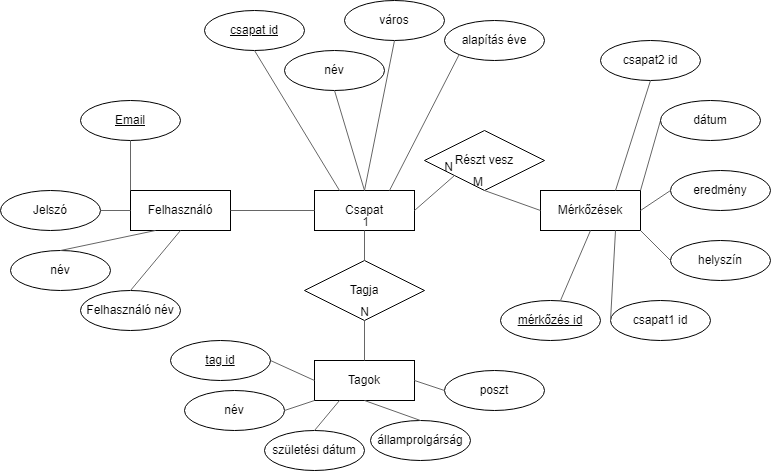

The diagram above was exported from draw.io. Its source (the exported page's mxGraphModel, read from the mxfile embedded in the PNG):
<mxGraphModel dx="1393" dy="766" grid="1" gridSize="10" guides="1" tooltips="1" connect="1" arrows="1" fold="1" page="1" pageScale="1" pageWidth="827" pageHeight="1169" math="0" shadow="0">
  <root>
    <mxCell id="0" />
    <mxCell id="1" parent="0" />
    <mxCell id="WHFa9EzJ1td1gtTdWFNO-2" value="Részt vesz" style="shape=rhombus;perimeter=rhombusPerimeter;whiteSpace=wrap;html=1;align=center;" parent="1" vertex="1">
      <mxGeometry x="474" y="150" width="120" height="60" as="geometry" />
    </mxCell>
    <mxCell id="WHFa9EzJ1td1gtTdWFNO-3" value="Tagja" style="shape=rhombus;perimeter=rhombusPerimeter;whiteSpace=wrap;html=1;align=center;" parent="1" vertex="1">
      <mxGeometry x="354" y="280" width="120" height="60" as="geometry" />
    </mxCell>
    <mxCell id="WHFa9EzJ1td1gtTdWFNO-4" value="Felhasználó" style="whiteSpace=wrap;html=1;align=center;" parent="1" vertex="1">
      <mxGeometry x="180" y="210" width="100" height="40" as="geometry" />
    </mxCell>
    <mxCell id="WHFa9EzJ1td1gtTdWFNO-5" value="Csapat" style="whiteSpace=wrap;html=1;align=center;" parent="1" vertex="1">
      <mxGeometry x="364" y="210" width="100" height="40" as="geometry" />
    </mxCell>
    <mxCell id="WHFa9EzJ1td1gtTdWFNO-6" value="Tagok" style="whiteSpace=wrap;html=1;align=center;" parent="1" vertex="1">
      <mxGeometry x="364" y="380" width="100" height="40" as="geometry" />
    </mxCell>
    <mxCell id="WHFa9EzJ1td1gtTdWFNO-7" value="Mérkőzések" style="whiteSpace=wrap;html=1;align=center;" parent="1" vertex="1">
      <mxGeometry x="590" y="210" width="100" height="40" as="geometry" />
    </mxCell>
    <mxCell id="WHFa9EzJ1td1gtTdWFNO-9" value="Jelszó" style="ellipse;whiteSpace=wrap;html=1;align=center;" parent="1" vertex="1">
      <mxGeometry x="50" y="210" width="100" height="40" as="geometry" />
    </mxCell>
    <mxCell id="WHFa9EzJ1td1gtTdWFNO-10" value="Email" style="ellipse;whiteSpace=wrap;html=1;align=center;fontStyle=4;" parent="1" vertex="1">
      <mxGeometry x="130" y="120" width="100" height="40" as="geometry" />
    </mxCell>
    <mxCell id="WHFa9EzJ1td1gtTdWFNO-12" value="név" style="ellipse;whiteSpace=wrap;html=1;align=center;" parent="1" vertex="1">
      <mxGeometry x="60" y="270" width="100" height="40" as="geometry" />
    </mxCell>
    <mxCell id="WHFa9EzJ1td1gtTdWFNO-13" value="város" style="ellipse;whiteSpace=wrap;html=1;align=center;" parent="1" vertex="1">
      <mxGeometry x="394" y="20" width="100" height="40" as="geometry" />
    </mxCell>
    <mxCell id="WHFa9EzJ1td1gtTdWFNO-14" value="csapat id" style="ellipse;whiteSpace=wrap;html=1;align=center;fontStyle=4;" parent="1" vertex="1">
      <mxGeometry x="254" y="30" width="100" height="40" as="geometry" />
    </mxCell>
    <mxCell id="WHFa9EzJ1td1gtTdWFNO-15" value="alapítás éve" style="ellipse;whiteSpace=wrap;html=1;align=center;" parent="1" vertex="1">
      <mxGeometry x="494" y="40" width="100" height="40" as="geometry" />
    </mxCell>
    <mxCell id="WHFa9EzJ1td1gtTdWFNO-16" value="államprolgárság" style="ellipse;whiteSpace=wrap;html=1;align=center;" parent="1" vertex="1">
      <mxGeometry x="420" y="440" width="100" height="40" as="geometry" />
    </mxCell>
    <mxCell id="WHFa9EzJ1td1gtTdWFNO-18" value="születési dátum" style="ellipse;whiteSpace=wrap;html=1;align=center;" parent="1" vertex="1">
      <mxGeometry x="314" y="450" width="100" height="40" as="geometry" />
    </mxCell>
    <mxCell id="WHFa9EzJ1td1gtTdWFNO-19" value="poszt" style="ellipse;whiteSpace=wrap;html=1;align=center;" parent="1" vertex="1">
      <mxGeometry x="494" y="390" width="100" height="40" as="geometry" />
    </mxCell>
    <mxCell id="WHFa9EzJ1td1gtTdWFNO-20" value="eredmény" style="ellipse;whiteSpace=wrap;html=1;align=center;" parent="1" vertex="1">
      <mxGeometry x="720" y="190" width="100" height="40" as="geometry" />
    </mxCell>
    <mxCell id="WHFa9EzJ1td1gtTdWFNO-22" value="helyszín" style="ellipse;whiteSpace=wrap;html=1;align=center;" parent="1" vertex="1">
      <mxGeometry x="720" y="260" width="100" height="40" as="geometry" />
    </mxCell>
    <mxCell id="WHFa9EzJ1td1gtTdWFNO-23" value="csapat1 id" style="ellipse;whiteSpace=wrap;html=1;align=center;" parent="1" vertex="1">
      <mxGeometry x="660" y="320" width="100" height="40" as="geometry" />
    </mxCell>
    <mxCell id="WHFa9EzJ1td1gtTdWFNO-24" value="csapat2 id" style="ellipse;whiteSpace=wrap;html=1;align=center;" parent="1" vertex="1">
      <mxGeometry x="650" y="60" width="100" height="40" as="geometry" />
    </mxCell>
    <mxCell id="WHFa9EzJ1td1gtTdWFNO-25" value="" style="endArrow=none;html=1;rounded=0;entryX=0.5;entryY=1;entryDx=0;entryDy=0;exitX=0.5;exitY=0;exitDx=0;exitDy=0;strokeColor=#666666;fillColor=#f5f5f5;" parent="1" source="WHFa9EzJ1td1gtTdWFNO-6" target="WHFa9EzJ1td1gtTdWFNO-3" edge="1">
      <mxGeometry relative="1" as="geometry">
        <mxPoint x="370" y="390" as="sourcePoint" />
        <mxPoint x="560" y="430" as="targetPoint" />
      </mxGeometry>
    </mxCell>
    <mxCell id="WHFa9EzJ1td1gtTdWFNO-26" value="N" style="resizable=0;html=1;whiteSpace=wrap;align=right;verticalAlign=bottom;" parent="WHFa9EzJ1td1gtTdWFNO-25" connectable="0" vertex="1">
      <mxGeometry x="1" relative="1" as="geometry">
        <mxPoint x="6" as="offset" />
      </mxGeometry>
    </mxCell>
    <mxCell id="WHFa9EzJ1td1gtTdWFNO-27" value="" style="endArrow=none;html=1;rounded=0;entryX=0.5;entryY=0;entryDx=0;entryDy=0;exitX=0.5;exitY=1;exitDx=0;exitDy=0;fillColor=#f5f5f5;strokeColor=#666666;" parent="1" source="WHFa9EzJ1td1gtTdWFNO-5" target="WHFa9EzJ1td1gtTdWFNO-3" edge="1">
      <mxGeometry relative="1" as="geometry">
        <mxPoint x="400" y="430" as="sourcePoint" />
        <mxPoint x="560" y="430" as="targetPoint" />
      </mxGeometry>
    </mxCell>
    <mxCell id="WHFa9EzJ1td1gtTdWFNO-28" value="1" style="resizable=0;html=1;whiteSpace=wrap;align=right;verticalAlign=bottom;fontColor=#1A1A1A;" parent="WHFa9EzJ1td1gtTdWFNO-27" connectable="0" vertex="1">
      <mxGeometry x="1" relative="1" as="geometry">
        <mxPoint x="6" y="-30" as="offset" />
      </mxGeometry>
    </mxCell>
    <mxCell id="WHFa9EzJ1td1gtTdWFNO-29" value="" style="endArrow=none;html=1;rounded=0;exitX=1;exitY=0.5;exitDx=0;exitDy=0;entryX=0;entryY=1;entryDx=0;entryDy=0;fillColor=#f5f5f5;strokeColor=#666666;" parent="1" source="WHFa9EzJ1td1gtTdWFNO-5" target="WHFa9EzJ1td1gtTdWFNO-2" edge="1">
      <mxGeometry relative="1" as="geometry">
        <mxPoint x="400" y="430" as="sourcePoint" />
        <mxPoint x="560" y="430" as="targetPoint" />
      </mxGeometry>
    </mxCell>
    <mxCell id="WHFa9EzJ1td1gtTdWFNO-30" value="N" style="resizable=0;html=1;whiteSpace=wrap;align=right;verticalAlign=bottom;" parent="WHFa9EzJ1td1gtTdWFNO-29" connectable="0" vertex="1">
      <mxGeometry x="1" relative="1" as="geometry" />
    </mxCell>
    <mxCell id="WHFa9EzJ1td1gtTdWFNO-31" value="" style="endArrow=none;html=1;rounded=0;exitX=0;exitY=0.5;exitDx=0;exitDy=0;entryX=0.5;entryY=1;entryDx=0;entryDy=0;fillColor=#f5f5f5;strokeColor=#666666;" parent="1" source="WHFa9EzJ1td1gtTdWFNO-7" target="WHFa9EzJ1td1gtTdWFNO-2" edge="1">
      <mxGeometry relative="1" as="geometry">
        <mxPoint x="400" y="430" as="sourcePoint" />
        <mxPoint x="560" y="430" as="targetPoint" />
      </mxGeometry>
    </mxCell>
    <mxCell id="WHFa9EzJ1td1gtTdWFNO-32" value="M" style="resizable=0;html=1;whiteSpace=wrap;align=right;verticalAlign=bottom;" parent="WHFa9EzJ1td1gtTdWFNO-31" connectable="0" vertex="1">
      <mxGeometry x="1" relative="1" as="geometry" />
    </mxCell>
    <mxCell id="WHFa9EzJ1td1gtTdWFNO-34" value="" style="endArrow=none;html=1;rounded=0;exitX=1;exitY=0.5;exitDx=0;exitDy=0;entryX=0;entryY=0.5;entryDx=0;entryDy=0;fillColor=#f5f5f5;strokeColor=#666666;" parent="1" source="WHFa9EzJ1td1gtTdWFNO-4" target="WHFa9EzJ1td1gtTdWFNO-5" edge="1">
      <mxGeometry relative="1" as="geometry">
        <mxPoint x="400" y="430" as="sourcePoint" />
        <mxPoint x="234" y="170" as="targetPoint" />
      </mxGeometry>
    </mxCell>
    <mxCell id="WHFa9EzJ1td1gtTdWFNO-38" value="" style="endArrow=none;html=1;rounded=0;entryX=0;entryY=0;entryDx=0;entryDy=0;exitX=0.5;exitY=1;exitDx=0;exitDy=0;fillColor=#f5f5f5;strokeColor=#666666;" parent="1" source="WHFa9EzJ1td1gtTdWFNO-10" target="WHFa9EzJ1td1gtTdWFNO-4" edge="1">
      <mxGeometry relative="1" as="geometry">
        <mxPoint x="400" y="430" as="sourcePoint" />
        <mxPoint x="560" y="430" as="targetPoint" />
      </mxGeometry>
    </mxCell>
    <mxCell id="WHFa9EzJ1td1gtTdWFNO-39" value="" style="endArrow=none;html=1;rounded=0;exitX=0;exitY=0.5;exitDx=0;exitDy=0;entryX=1;entryY=0.5;entryDx=0;entryDy=0;fillColor=#f5f5f5;strokeColor=#666666;" parent="1" source="WHFa9EzJ1td1gtTdWFNO-4" target="WHFa9EzJ1td1gtTdWFNO-9" edge="1">
      <mxGeometry relative="1" as="geometry">
        <mxPoint x="400" y="430" as="sourcePoint" />
        <mxPoint x="560" y="430" as="targetPoint" />
      </mxGeometry>
    </mxCell>
    <mxCell id="WHFa9EzJ1td1gtTdWFNO-41" value="" style="endArrow=none;html=1;rounded=0;exitX=0.25;exitY=1;exitDx=0;exitDy=0;entryX=0.5;entryY=0;entryDx=0;entryDy=0;fillColor=#f5f5f5;strokeColor=#666666;" parent="1" source="WHFa9EzJ1td1gtTdWFNO-4" target="WHFa9EzJ1td1gtTdWFNO-12" edge="1">
      <mxGeometry relative="1" as="geometry">
        <mxPoint x="400" y="430" as="sourcePoint" />
        <mxPoint x="560" y="430" as="targetPoint" />
      </mxGeometry>
    </mxCell>
    <mxCell id="WHFa9EzJ1td1gtTdWFNO-42" value="" style="endArrow=none;html=1;rounded=0;exitX=0;exitY=0.5;exitDx=0;exitDy=0;entryX=1;entryY=0.5;entryDx=0;entryDy=0;fillColor=#f5f5f5;strokeColor=#666666;" parent="1" source="WHFa9EzJ1td1gtTdWFNO-6" target="WHFa9EzJ1td1gtTdWFNO-61" edge="1">
      <mxGeometry relative="1" as="geometry">
        <mxPoint x="400" y="430" as="sourcePoint" />
        <mxPoint x="333.9999999999925" y="430" as="targetPoint" />
      </mxGeometry>
    </mxCell>
    <mxCell id="WHFa9EzJ1td1gtTdWFNO-43" value="" style="endArrow=none;html=1;rounded=0;exitX=0.25;exitY=1;exitDx=0;exitDy=0;entryX=0.5;entryY=0;entryDx=0;entryDy=0;fillColor=#f5f5f5;strokeColor=#666666;" parent="1" source="WHFa9EzJ1td1gtTdWFNO-6" target="WHFa9EzJ1td1gtTdWFNO-18" edge="1">
      <mxGeometry relative="1" as="geometry">
        <mxPoint x="400" y="430" as="sourcePoint" />
        <mxPoint x="560" y="430" as="targetPoint" />
      </mxGeometry>
    </mxCell>
    <mxCell id="WHFa9EzJ1td1gtTdWFNO-44" value="" style="endArrow=none;html=1;rounded=0;exitX=0.5;exitY=1;exitDx=0;exitDy=0;entryX=0.5;entryY=0;entryDx=0;entryDy=0;fillColor=#f5f5f5;strokeColor=#666666;" parent="1" source="WHFa9EzJ1td1gtTdWFNO-6" target="WHFa9EzJ1td1gtTdWFNO-16" edge="1">
      <mxGeometry relative="1" as="geometry">
        <mxPoint x="400" y="430" as="sourcePoint" />
        <mxPoint x="560" y="430" as="targetPoint" />
      </mxGeometry>
    </mxCell>
    <mxCell id="WHFa9EzJ1td1gtTdWFNO-45" value="" style="endArrow=none;html=1;rounded=0;exitX=1;exitY=0.5;exitDx=0;exitDy=0;entryX=0;entryY=0.5;entryDx=0;entryDy=0;fillColor=#f5f5f5;strokeColor=#666666;" parent="1" source="WHFa9EzJ1td1gtTdWFNO-6" target="WHFa9EzJ1td1gtTdWFNO-19" edge="1">
      <mxGeometry relative="1" as="geometry">
        <mxPoint x="400" y="430" as="sourcePoint" />
        <mxPoint x="560" y="430" as="targetPoint" />
      </mxGeometry>
    </mxCell>
    <mxCell id="WHFa9EzJ1td1gtTdWFNO-46" value="" style="endArrow=none;html=1;rounded=0;entryX=0.5;entryY=1;entryDx=0;entryDy=0;exitX=0.75;exitY=0;exitDx=0;exitDy=0;fillColor=#f5f5f5;strokeColor=#666666;" parent="1" source="WHFa9EzJ1td1gtTdWFNO-7" target="WHFa9EzJ1td1gtTdWFNO-24" edge="1">
      <mxGeometry relative="1" as="geometry">
        <mxPoint x="400" y="430" as="sourcePoint" />
        <mxPoint x="560" y="430" as="targetPoint" />
      </mxGeometry>
    </mxCell>
    <mxCell id="WHFa9EzJ1td1gtTdWFNO-47" value="" style="endArrow=none;html=1;rounded=0;entryX=0;entryY=0.5;entryDx=0;entryDy=0;exitX=1;exitY=0;exitDx=0;exitDy=0;fillColor=#f5f5f5;strokeColor=#666666;" parent="1" source="WHFa9EzJ1td1gtTdWFNO-7" target="WHFa9EzJ1td1gtTdWFNO-65" edge="1">
      <mxGeometry relative="1" as="geometry">
        <mxPoint x="400" y="430" as="sourcePoint" />
        <mxPoint x="719.9999999999995" y="150" as="targetPoint" />
      </mxGeometry>
    </mxCell>
    <mxCell id="WHFa9EzJ1td1gtTdWFNO-48" value="" style="endArrow=none;html=1;rounded=0;entryX=0;entryY=0.5;entryDx=0;entryDy=0;exitX=1;exitY=0.5;exitDx=0;exitDy=0;fillColor=#f5f5f5;strokeColor=#666666;" parent="1" source="WHFa9EzJ1td1gtTdWFNO-7" target="WHFa9EzJ1td1gtTdWFNO-20" edge="1">
      <mxGeometry relative="1" as="geometry">
        <mxPoint x="400" y="430" as="sourcePoint" />
        <mxPoint x="560" y="430" as="targetPoint" />
      </mxGeometry>
    </mxCell>
    <mxCell id="WHFa9EzJ1td1gtTdWFNO-49" value="" style="endArrow=none;html=1;rounded=0;entryX=0;entryY=0.5;entryDx=0;entryDy=0;exitX=1;exitY=1;exitDx=0;exitDy=0;fillColor=#f5f5f5;strokeColor=#666666;" parent="1" source="WHFa9EzJ1td1gtTdWFNO-7" target="WHFa9EzJ1td1gtTdWFNO-22" edge="1">
      <mxGeometry relative="1" as="geometry">
        <mxPoint x="400" y="430" as="sourcePoint" />
        <mxPoint x="560" y="430" as="targetPoint" />
      </mxGeometry>
    </mxCell>
    <mxCell id="WHFa9EzJ1td1gtTdWFNO-50" value="" style="endArrow=none;html=1;rounded=0;entryX=0;entryY=0.5;entryDx=0;entryDy=0;exitX=0.75;exitY=1;exitDx=0;exitDy=0;fillColor=#f5f5f5;strokeColor=#666666;" parent="1" source="WHFa9EzJ1td1gtTdWFNO-7" target="WHFa9EzJ1td1gtTdWFNO-23" edge="1">
      <mxGeometry relative="1" as="geometry">
        <mxPoint x="400" y="430" as="sourcePoint" />
        <mxPoint x="560" y="430" as="targetPoint" />
      </mxGeometry>
    </mxCell>
    <mxCell id="WHFa9EzJ1td1gtTdWFNO-51" value="" style="endArrow=none;html=1;rounded=0;entryX=0.5;entryY=1;entryDx=0;entryDy=0;exitX=0.25;exitY=0;exitDx=0;exitDy=0;fillColor=#f5f5f5;strokeColor=#666666;" parent="1" source="WHFa9EzJ1td1gtTdWFNO-5" target="WHFa9EzJ1td1gtTdWFNO-14" edge="1">
      <mxGeometry relative="1" as="geometry">
        <mxPoint x="400" y="430" as="sourcePoint" />
        <mxPoint x="560" y="430" as="targetPoint" />
      </mxGeometry>
    </mxCell>
    <mxCell id="WHFa9EzJ1td1gtTdWFNO-53" value="" style="endArrow=none;html=1;rounded=0;exitX=0.5;exitY=1;exitDx=0;exitDy=0;entryX=0.5;entryY=0;entryDx=0;entryDy=0;fillColor=#f5f5f5;strokeColor=#666666;" parent="1" source="WHFa9EzJ1td1gtTdWFNO-13" target="WHFa9EzJ1td1gtTdWFNO-5" edge="1">
      <mxGeometry relative="1" as="geometry">
        <mxPoint x="400" y="430" as="sourcePoint" />
        <mxPoint x="560" y="430" as="targetPoint" />
      </mxGeometry>
    </mxCell>
    <mxCell id="WHFa9EzJ1td1gtTdWFNO-54" value="" style="endArrow=none;html=1;rounded=0;exitX=0;exitY=1;exitDx=0;exitDy=0;entryX=0.75;entryY=0;entryDx=0;entryDy=0;fillColor=#f5f5f5;strokeColor=#666666;" parent="1" source="WHFa9EzJ1td1gtTdWFNO-15" target="WHFa9EzJ1td1gtTdWFNO-5" edge="1">
      <mxGeometry relative="1" as="geometry">
        <mxPoint x="400" y="430" as="sourcePoint" />
        <mxPoint x="560" y="430" as="targetPoint" />
      </mxGeometry>
    </mxCell>
    <mxCell id="WHFa9EzJ1td1gtTdWFNO-55" value="Felhasználó név" style="ellipse;whiteSpace=wrap;html=1;align=center;" parent="1" vertex="1">
      <mxGeometry x="130" y="310" width="100" height="40" as="geometry" />
    </mxCell>
    <mxCell id="WHFa9EzJ1td1gtTdWFNO-56" value="" style="endArrow=none;html=1;rounded=0;entryX=0.5;entryY=1;entryDx=0;entryDy=0;exitX=0.5;exitY=0;exitDx=0;exitDy=0;fillColor=#f5f5f5;strokeColor=#666666;" parent="1" source="WHFa9EzJ1td1gtTdWFNO-55" target="WHFa9EzJ1td1gtTdWFNO-4" edge="1">
      <mxGeometry relative="1" as="geometry">
        <mxPoint x="120" y="170" as="sourcePoint" />
        <mxPoint x="144" y="220" as="targetPoint" />
      </mxGeometry>
    </mxCell>
    <mxCell id="WHFa9EzJ1td1gtTdWFNO-58" value="név" style="ellipse;whiteSpace=wrap;html=1;align=center;" parent="1" vertex="1">
      <mxGeometry x="334" y="70" width="100" height="40" as="geometry" />
    </mxCell>
    <mxCell id="WHFa9EzJ1td1gtTdWFNO-60" value="" style="endArrow=none;html=1;rounded=0;exitX=0.5;exitY=1;exitDx=0;exitDy=0;entryX=0.5;entryY=0;entryDx=0;entryDy=0;fillColor=#f5f5f5;strokeColor=#666666;" parent="1" source="WHFa9EzJ1td1gtTdWFNO-58" target="WHFa9EzJ1td1gtTdWFNO-5" edge="1">
      <mxGeometry relative="1" as="geometry">
        <mxPoint x="454" y="70" as="sourcePoint" />
        <mxPoint x="424" y="220" as="targetPoint" />
      </mxGeometry>
    </mxCell>
    <mxCell id="WHFa9EzJ1td1gtTdWFNO-61" value="tag id" style="ellipse;whiteSpace=wrap;html=1;align=center;fontStyle=4;" parent="1" vertex="1">
      <mxGeometry x="220" y="360" width="100" height="40" as="geometry" />
    </mxCell>
    <mxCell id="WHFa9EzJ1td1gtTdWFNO-62" value="név" style="ellipse;whiteSpace=wrap;html=1;align=center;" parent="1" vertex="1">
      <mxGeometry x="234" y="410" width="100" height="40" as="geometry" />
    </mxCell>
    <mxCell id="WHFa9EzJ1td1gtTdWFNO-63" value="" style="endArrow=none;html=1;rounded=0;exitX=0;exitY=1;exitDx=0;exitDy=0;entryX=1;entryY=0.5;entryDx=0;entryDy=0;fillColor=#f5f5f5;strokeColor=#666666;" parent="1" source="WHFa9EzJ1td1gtTdWFNO-6" target="WHFa9EzJ1td1gtTdWFNO-62" edge="1">
      <mxGeometry relative="1" as="geometry">
        <mxPoint x="374" y="410" as="sourcePoint" />
        <mxPoint x="330" y="390" as="targetPoint" />
      </mxGeometry>
    </mxCell>
    <mxCell id="WHFa9EzJ1td1gtTdWFNO-64" value="mérkőzés id" style="ellipse;whiteSpace=wrap;html=1;align=center;fontStyle=4;" parent="1" vertex="1">
      <mxGeometry x="550" y="320" width="100" height="40" as="geometry" />
    </mxCell>
    <mxCell id="WHFa9EzJ1td1gtTdWFNO-65" value="dátum" style="ellipse;whiteSpace=wrap;html=1;align=center;" parent="1" vertex="1">
      <mxGeometry x="710" y="120" width="100" height="40" as="geometry" />
    </mxCell>
    <mxCell id="WHFa9EzJ1td1gtTdWFNO-66" value="" style="endArrow=none;html=1;rounded=0;exitX=0.5;exitY=1;exitDx=0;exitDy=0;fillColor=#f5f5f5;strokeColor=#666666;entryX=0.6;entryY=0;entryDx=0;entryDy=0;entryPerimeter=0;" parent="1" source="WHFa9EzJ1td1gtTdWFNO-7" target="WHFa9EzJ1td1gtTdWFNO-64" edge="1">
      <mxGeometry relative="1" as="geometry">
        <mxPoint x="650" y="260" as="sourcePoint" />
        <mxPoint x="615" y="320" as="targetPoint" />
      </mxGeometry>
    </mxCell>
  </root>
</mxGraphModel>